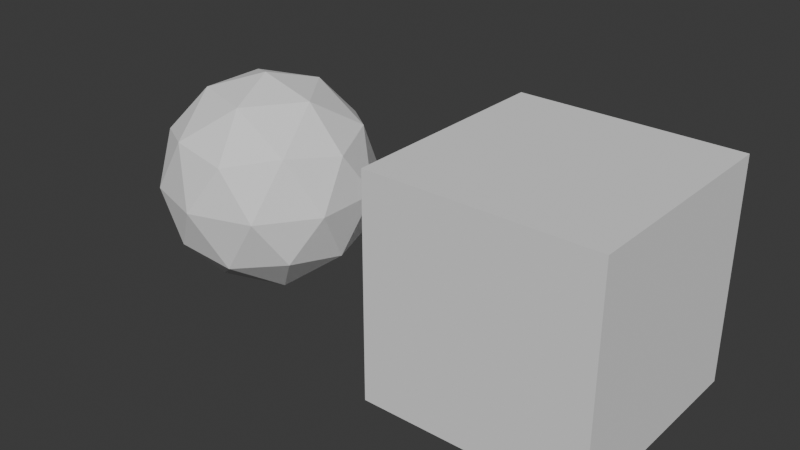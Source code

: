 # Source: demo_scene_0.blend  (saved by Blender 4.3.34; exported with 4.5.12 LTS)
import bpy
from mathutils import Matrix  # noqa: F401  (used for matrix-valued properties, if any)

bpy.ops.wm.read_factory_settings(use_empty=True)
scene = bpy.context.scene
scene.name = 'Scene'

# ---- world
world_world = bpy.data.worlds.new('World'); scene.world = world_world
world_world.use_nodes = True; world_world.node_tree.nodes.clear()
_N = world_world.node_tree.nodes; _L = world_world.node_tree.links
n0 = _N.new('ShaderNodeOutputWorld'); n0.name = 'World Output'; n0.location = (300, 300)
n1 = _N.new('ShaderNodeBackground'); n1.name = 'Background'; n1.location = (10, 300)
n1.inputs[0].default_value = (0.05088, 0.05088, 0.05088, 1.0)
_L.new(n1.outputs[0], n0.inputs[0])
n0.is_active_output = True
world_world.color = (0.05088, 0.05088, 0.05088)
world_world.sun_shadow_jitter_overblur = 0.0

# ---- meshes
me_cube = bpy.data.meshes.new('Cube')
me_cube.from_pydata([(-1.0, -1.0, -1.0), (-1.0, -1.0, 1.0), (-1.0, 1.0, -1.0), (-1.0, 1.0, 1.0), (1.0, -1.0, -1.0), (1.0, -1.0, 1.0), (1.0, 1.0, -1.0), (1.0, 1.0, 1.0)], [], [(0, 1, 3, 2), (2, 3, 7, 6), (6, 7, 5, 4), (4, 5, 1, 0), (2, 6, 4, 0), (7, 3, 1, 5)])
_uv = me_cube.uv_layers.new(name='UVMap')
_uv.uv.foreach_set('vector', [0.375, 0.0, 0.625, 0.0, 0.625, 0.25, 0.375, 0.25, 0.375, 0.25, 0.625, 0.25, 0.625, 0.5, 0.375, 0.5, 0.375, 0.5, 0.625, 0.5, 0.625, 0.75, 0.375, 0.75, 0.375, 0.75, 0.625, 0.75, 0.625, 1.0, 0.375, 1.0, 0.125, 0.5, 0.375, 0.5, 0.375, 0.75, 0.125, 0.75, 0.625, 0.5, 0.875, 0.5, 0.875, 0.75, 0.625, 0.75])
me_cube.update()
me_icosphere = bpy.data.meshes.new('Icosphere')
me_icosphere.from_pydata([(0.0, 0.0, -1.0), (0.7236, -0.5257, -0.4472), (-0.2764, -0.8506, -0.4472), (-0.8944, 0.0, -0.4472), (-0.2764, 0.8506, -0.4472), (0.7236, 0.5257, -0.4472), (0.2764, -0.8506, 0.4472), (-0.7236, -0.5257, 0.4472), (-0.7236, 0.5257, 0.4472), (0.2764, 0.8506, 0.4472), (0.8944, 0.0, 0.4472), (0.0, 0.0, 1.0), (-0.1625, -0.5, -0.8507), (0.4253, -0.309, -0.8507), (0.2629, -0.809, -0.5257), (0.8506, 0.0, -0.5257), (0.4253, 0.309, -0.8507), (-0.5257, 0.0, -0.8507), (-0.6882, -0.5, -0.5257), (-0.1625, 0.5, -0.8507), (-0.6882, 0.5, -0.5257), (0.2629, 0.809, -0.5257), (0.9511, -0.309, 0.0), (0.9511, 0.309, 0.0), (0.0, -1.0, 0.0), (0.5878, -0.809, 0.0), (-0.9511, -0.309, 0.0), (-0.5878, -0.809, 0.0), (-0.5878, 0.809, 0.0), (-0.9511, 0.309, 0.0), (0.5878, 0.809, 0.0), (0.0, 1.0, 0.0), (0.6882, -0.5, 0.5257), (-0.2629, -0.809, 0.5257), (-0.8506, 0.0, 0.5257), (-0.2629, 0.809, 0.5257), (0.6882, 0.5, 0.5257), (0.1625, -0.5, 0.8507), (0.5257, 0.0, 0.8507), (-0.4253, -0.309, 0.8507), (-0.4253, 0.309, 0.8507), (0.1625, 0.5, 0.8507)], [], [(0, 13, 12), (1, 13, 15), (0, 12, 17), (0, 17, 19), (0, 19, 16), (1, 15, 22), (2, 14, 24), (3, 18, 26), (4, 20, 28), (5, 21, 30), (1, 22, 25), (2, 24, 27), (3, 26, 29), (4, 28, 31), (5, 30, 23), (6, 32, 37), (7, 33, 39), (8, 34, 40), (9, 35, 41), (10, 36, 38), (38, 41, 11), (38, 36, 41), (36, 9, 41), (41, 40, 11), (41, 35, 40), (35, 8, 40), (40, 39, 11), (40, 34, 39), (34, 7, 39), (39, 37, 11), (39, 33, 37), (33, 6, 37), (37, 38, 11), (37, 32, 38), (32, 10, 38), (23, 36, 10), (23, 30, 36), (30, 9, 36), (31, 35, 9), (31, 28, 35), (28, 8, 35), (29, 34, 8), (29, 26, 34), (26, 7, 34), (27, 33, 7), (27, 24, 33), (24, 6, 33), (25, 32, 6), (25, 22, 32), (22, 10, 32), (30, 31, 9), (30, 21, 31), (21, 4, 31), (28, 29, 8), (28, 20, 29), (20, 3, 29), (26, 27, 7), (26, 18, 27), (18, 2, 27), (24, 25, 6), (24, 14, 25), (14, 1, 25), (22, 23, 10), (22, 15, 23), (15, 5, 23), (16, 21, 5), (16, 19, 21), (19, 4, 21), (19, 20, 4), (19, 17, 20), (17, 3, 20), (17, 18, 3), (17, 12, 18), (12, 2, 18), (15, 16, 5), (15, 13, 16), (13, 0, 16), (12, 14, 2), (12, 13, 14), (13, 1, 14)])
_uv = me_icosphere.uv_layers.new(name='UVMap')
_uv.uv.foreach_set('vector', [0.1818, 0.0, 0.2273, 0.07873, 0.1364, 0.07873, 0.2727, 0.1575, 0.3182, 0.07873, 0.3636, 0.1575, 0.9091, 0.0, 0.9545, 0.07873, 0.8636, 0.07873, 0.7273, 0.0, 0.7727, 0.07873, 0.6818, 0.07873, 0.5455, 0.0, 0.5909, 0.07873, 0.5, 0.07873, 0.2727, 0.1575, 0.3636, 0.1575, 0.3182, 0.2362, 0.09091, 0.1575, 0.1818, 0.1575, 0.1364, 0.2362, 0.8182, 0.1575, 0.9091, 0.1575, 0.8636, 0.2362, 0.6364, 0.1575, 0.7273, 0.1575, 0.6818, 0.2362, 0.4545, 0.1575, 0.5455, 0.1575, 0.5, 0.2362, 0.2727, 0.1575, 0.3182, 0.2362, 0.2273, 0.2362, 0.09091, 0.1575, 0.1364, 0.2362, 0.04546, 0.2362, 0.8182, 0.1575, 0.8636, 0.2362, 0.7727, 0.2362, 0.6364, 0.1575, 0.6818, 0.2362, 0.5909, 0.2362, 0.4545, 0.1575, 0.5, 0.2362, 0.4091, 0.2362, 0.1818, 0.3149, 0.2727, 0.3149, 0.2273, 0.3937, 0.0, 0.3149, 0.09091, 0.3149, 0.04546, 0.3937, 0.7273, 0.3149, 0.8182, 0.3149, 0.7727, 0.3937, 0.5455, 0.3149, 0.6364, 0.3149, 0.5909, 0.3937, 0.3636, 0.3149, 0.4545, 0.3149, 0.4091, 0.3937, 0.4091, 0.3937, 0.5, 0.3937, 0.4545, 0.4724, 0.4091, 0.3937, 0.4545, 0.3149, 0.5, 0.3937, 0.4545, 0.3149, 0.5455, 0.3149, 0.5, 0.3937, 0.5909, 0.3937, 0.6818, 0.3937, 0.6364, 0.4724, 0.5909, 0.3937, 0.6364, 0.3149, 0.6818, 0.3937, 0.6364, 0.3149, 0.7273, 0.3149, 0.6818, 0.3937, 0.7727, 0.3937, 0.8636, 0.3937, 0.8182, 0.4724, 0.7727, 0.3937, 0.8182, 0.3149, 0.8636, 0.3937, 0.8182, 0.3149, 0.9091, 0.3149, 0.8636, 0.3937, 0.04546, 0.3937, 0.1364, 0.3937, 0.09091, 0.4724, 0.04546, 0.3937, 0.09091, 0.3149, 0.1364, 0.3937, 0.09091, 0.3149, 0.1818, 0.3149, 0.1364, 0.3937, 0.2273, 0.3937, 0.3182, 0.3937, 0.2727, 0.4724, 0.2273, 0.3937, 0.2727, 0.3149, 0.3182, 0.3937, 0.2727, 0.3149, 0.3636, 0.3149, 0.3182, 0.3937, 0.4091, 0.2362, 0.4545, 0.3149, 0.3636, 0.3149, 0.4091, 0.2362, 0.5, 0.2362, 0.4545, 0.3149, 0.5, 0.2362, 0.5455, 0.3149, 0.4545, 0.3149, 0.5909, 0.2362, 0.6364, 0.3149, 0.5455, 0.3149, 0.5909, 0.2362, 0.6818, 0.2362, 0.6364, 0.3149, 0.6818, 0.2362, 0.7273, 0.3149, 0.6364, 0.3149, 0.7727, 0.2362, 0.8182, 0.3149, 0.7273, 0.3149, 0.7727, 0.2362, 0.8636, 0.2362, 0.8182, 0.3149, 0.8636, 0.2362, 0.9091, 0.3149, 0.8182, 0.3149, 0.04546, 0.2362, 0.09091, 0.3149, 0.0, 0.3149, 0.04546, 0.2362, 0.1364, 0.2362, 0.09091, 0.3149, 0.1364, 0.2362, 0.1818, 0.3149, 0.09091, 0.3149, 0.2273, 0.2362, 0.2727, 0.3149, 0.1818, 0.3149, 0.2273, 0.2362, 0.3182, 0.2362, 0.2727, 0.3149, 0.3182, 0.2362, 0.3636, 0.3149, 0.2727, 0.3149, 0.5, 0.2362, 0.5909, 0.2362, 0.5455, 0.3149, 0.5, 0.2362, 0.5455, 0.1575, 0.5909, 0.2362, 0.5455, 0.1575, 0.6364, 0.1575, 0.5909, 0.2362, 0.6818, 0.2362, 0.7727, 0.2362, 0.7273, 0.3149, 0.6818, 0.2362, 0.7273, 0.1575, 0.7727, 0.2362, 0.7273, 0.1575, 0.8182, 0.1575, 0.7727, 0.2362, 0.8636, 0.2362, 0.9545, 0.2362, 0.9091, 0.3149, 0.8636, 0.2362, 0.9091, 0.1575, 0.9545, 0.2362, 0.9091, 0.1575, 1.0, 0.1575, 0.9545, 0.2362, 0.1364, 0.2362, 0.2273, 0.2362, 0.1818, 0.3149, 0.1364, 0.2362, 0.1818, 0.1575, 0.2273, 0.2362, 0.1818, 0.1575, 0.2727, 0.1575, 0.2273, 0.2362, 0.3182, 0.2362, 0.4091, 0.2362, 0.3636, 0.3149, 0.3182, 0.2362, 0.3636, 0.1575, 0.4091, 0.2362, 0.3636, 0.1575, 0.4545, 0.1575, 0.4091, 0.2362, 0.5, 0.07873, 0.5455, 0.1575, 0.4545, 0.1575, 0.5, 0.07873, 0.5909, 0.07873, 0.5455, 0.1575, 0.5909, 0.07873, 0.6364, 0.1575, 0.5455, 0.1575, 0.6818, 0.07873, 0.7273, 0.1575, 0.6364, 0.1575, 0.6818, 0.07873, 0.7727, 0.07873, 0.7273, 0.1575, 0.7727, 0.07873, 0.8182, 0.1575, 0.7273, 0.1575, 0.8636, 0.07873, 0.9091, 0.1575, 0.8182, 0.1575, 0.8636, 0.07873, 0.9545, 0.07873, 0.9091, 0.1575, 0.9545, 0.07873, 1.0, 0.1575, 0.9091, 0.1575, 0.3636, 0.1575, 0.4091, 0.07873, 0.4545, 0.1575, 0.3636, 0.1575, 0.3182, 0.07873, 0.4091, 0.07873, 0.3182, 0.07873, 0.3636, 0.0, 0.4091, 0.07873, 0.1364, 0.07873, 0.1818, 0.1575, 0.09091, 0.1575, 0.1364, 0.07873, 0.2273, 0.07873, 0.1818, 0.1575, 0.2273, 0.07873, 0.2727, 0.1575, 0.1818, 0.1575])
me_icosphere.materials.append(None)
me_icosphere.update()

# ---- objects
ob_cube_col = bpy.data.objects.new('Cube-col', me_cube)
ob_icosphere_colonly = bpy.data.objects.new('Icosphere-colonly', me_icosphere)
ob_btgexample0 = bpy.data.objects.new('BTGExample0', None)
ob_btgexample1 = bpy.data.objects.new('BTGExample1', None)
ob_btgexample2 = bpy.data.objects.new('BTGExample2', None)

# ---- transforms, parenting, visibility, modifiers, constraints
ob_cube_col.parent = ob_btgexample0
ob_cube_col.matrix_parent_inverse = Matrix(((1.0, -0.0, 0.0, -1.5), (-0.0, 1.0, -0.0, 0.0), (0.0, -0.0, 1.0, -0.0), (-0.0, 0.0, -0.0, 1.0)))
ob_cube_col.location = (1.5, 0.0, 0.0)
ob_icosphere_colonly.parent = ob_btgexample1
ob_icosphere_colonly.matrix_parent_inverse = Matrix(((1.0, -0.0, 0.0, 1.5), (-0.0, 1.0, -0.0, 0.0), (0.0, 0.0, 1.0, -0.0), (-0.0, 0.0, -0.0, 1.0)))
ob_icosphere_colonly.location = (-1.5, 0.0, 0.0)
ob_btgexample0.location = (1.5, 0.0, 0.0)
ob_btgexample0.empty_display_type = 'CUBE'
ob_btgexample1.location = (-1.5, 0.0, 0.0)
ob_btgexample1.empty_display_type = 'SPHERE'
ob_btgexample2.location = (0.0, -3.0, 0.0)
ob_btgexample2.empty_display_type = 'CUBE'

# ---- collection membership
scene.collection.objects.link(ob_cube_col)
scene.collection.objects.link(ob_icosphere_colonly)
scene.collection.objects.link(ob_btgexample0)
scene.collection.objects.link(ob_btgexample1)
scene.collection.objects.link(ob_btgexample2)

# ---- scene / render settings (as saved in the file)
scene.frame_start = 1; scene.frame_end = 250; scene.frame_set(1)
scene.render.engine = 'BLENDER_EEVEE_NEXT'
bpy.context.view_layer.update()

# ---- added for rendering (the .blend has no active camera and no usable light): camera, sun
cam_auto = bpy.data.cameras.new('AutoCamera')
cam_auto.lens = 50.0
cam_auto.sensor_width = 36.0
cam_auto.clip_end = 1000.0
ob_auto_camera = bpy.data.objects.new('AutoCamera', cam_auto)
scene.collection.objects.link(ob_auto_camera)
ob_auto_camera.location = (5.30012, -6.33077, 4.22052)
ob_auto_camera.rotation_euler = (1.09748, -7.21219e-08, 0.694738)
scene.camera = ob_auto_camera
light_auto_sun = bpy.data.lights.new('AutoSun', 'SUN')
light_auto_sun.energy = 3.0
light_auto_sun.angle = 0.0523599
ob_auto_sun = bpy.data.objects.new('AutoSun', light_auto_sun)
scene.collection.objects.link(ob_auto_sun)
ob_auto_sun.rotation_euler = (0.872665, 0.174533, 0.523599)
bpy.context.view_layer.update()
